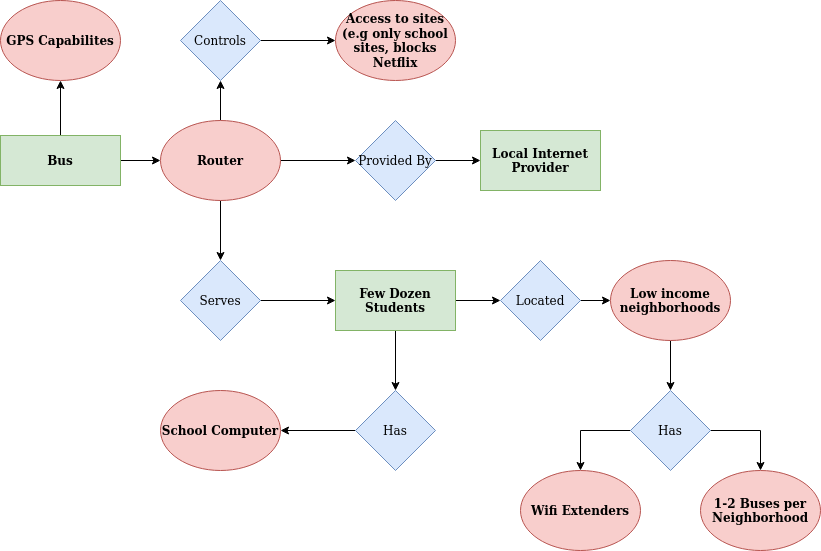

The diagram above was exported from draw.io. Its source (the exported page's mxGraphModel, read from the mxfile embedded in the PNG):
<mxGraphModel dx="1422" dy="768" grid="1" gridSize="10" guides="1" tooltips="1" connect="1" arrows="1" fold="1" page="1" pageScale="1" pageWidth="850" pageHeight="1100" math="0" shadow="0">
  <root>
    <mxCell id="0" />
    <mxCell id="1" parent="0" />
    <mxCell id="1tPDzVhPr9GpT_S0lvM5-60" value="" style="edgeStyle=orthogonalEdgeStyle;rounded=0;orthogonalLoop=1;jettySize=auto;html=1;" edge="1" parent="1" source="1tPDzVhPr9GpT_S0lvM5-1" target="1tPDzVhPr9GpT_S0lvM5-59">
      <mxGeometry relative="1" as="geometry" />
    </mxCell>
    <mxCell id="1tPDzVhPr9GpT_S0lvM5-64" value="" style="edgeStyle=orthogonalEdgeStyle;rounded=0;orthogonalLoop=1;jettySize=auto;html=1;" edge="1" parent="1" source="1tPDzVhPr9GpT_S0lvM5-1" target="1tPDzVhPr9GpT_S0lvM5-63">
      <mxGeometry relative="1" as="geometry" />
    </mxCell>
    <mxCell id="1tPDzVhPr9GpT_S0lvM5-1" value="Bus" style="rounded=0;whiteSpace=wrap;html=1;fontStyle=1;fillColor=#d5e8d4;strokeColor=#82b366;" vertex="1" parent="1">
      <mxGeometry x="10" y="175" width="120" height="50" as="geometry" />
    </mxCell>
    <mxCell id="1tPDzVhPr9GpT_S0lvM5-17" value="" style="edgeStyle=orthogonalEdgeStyle;rounded=0;orthogonalLoop=1;jettySize=auto;html=1;" edge="1" parent="1" source="1tPDzVhPr9GpT_S0lvM5-13" target="1tPDzVhPr9GpT_S0lvM5-16">
      <mxGeometry relative="1" as="geometry" />
    </mxCell>
    <mxCell id="1tPDzVhPr9GpT_S0lvM5-13" value="Provided By" style="rhombus;whiteSpace=wrap;html=1;fillColor=#dae8fc;strokeColor=#6c8ebf;" vertex="1" parent="1">
      <mxGeometry x="365" y="160" width="80" height="80" as="geometry" />
    </mxCell>
    <mxCell id="1tPDzVhPr9GpT_S0lvM5-16" value="Local Internet Provider" style="whiteSpace=wrap;html=1;fontStyle=1;fillColor=#d5e8d4;strokeColor=#82b366;" vertex="1" parent="1">
      <mxGeometry x="490" y="170" width="120" height="60" as="geometry" />
    </mxCell>
    <mxCell id="1tPDzVhPr9GpT_S0lvM5-36" value="" style="edgeStyle=orthogonalEdgeStyle;rounded=0;orthogonalLoop=1;jettySize=auto;html=1;" edge="1" parent="1" source="1tPDzVhPr9GpT_S0lvM5-25" target="1tPDzVhPr9GpT_S0lvM5-35">
      <mxGeometry relative="1" as="geometry" />
    </mxCell>
    <mxCell id="1tPDzVhPr9GpT_S0lvM5-82" value="" style="edgeStyle=orthogonalEdgeStyle;rounded=0;orthogonalLoop=1;jettySize=auto;html=1;" edge="1" parent="1" source="1tPDzVhPr9GpT_S0lvM5-25" target="1tPDzVhPr9GpT_S0lvM5-79">
      <mxGeometry relative="1" as="geometry" />
    </mxCell>
    <mxCell id="1tPDzVhPr9GpT_S0lvM5-25" value="Few Dozen Students" style="whiteSpace=wrap;html=1;rounded=0;fontStyle=1;fillColor=#d5e8d4;strokeColor=#82b366;" vertex="1" parent="1">
      <mxGeometry x="345" y="310" width="120" height="60" as="geometry" />
    </mxCell>
    <mxCell id="1tPDzVhPr9GpT_S0lvM5-87" value="" style="edgeStyle=orthogonalEdgeStyle;rounded=0;orthogonalLoop=1;jettySize=auto;html=1;" edge="1" parent="1" source="1tPDzVhPr9GpT_S0lvM5-35" target="1tPDzVhPr9GpT_S0lvM5-86">
      <mxGeometry relative="1" as="geometry" />
    </mxCell>
    <mxCell id="1tPDzVhPr9GpT_S0lvM5-35" value="Has" style="rhombus;whiteSpace=wrap;html=1;rounded=0;fontStyle=0;fillColor=#dae8fc;strokeColor=#6c8ebf;" vertex="1" parent="1">
      <mxGeometry x="365" y="430" width="80" height="80" as="geometry" />
    </mxCell>
    <mxCell id="1tPDzVhPr9GpT_S0lvM5-46" value="" style="edgeStyle=orthogonalEdgeStyle;rounded=0;orthogonalLoop=1;jettySize=auto;html=1;exitX=1;exitY=0.5;exitDx=0;exitDy=0;entryX=0.5;entryY=0;entryDx=0;entryDy=0;" edge="1" parent="1" source="1tPDzVhPr9GpT_S0lvM5-42" target="1tPDzVhPr9GpT_S0lvM5-76">
      <mxGeometry relative="1" as="geometry">
        <mxPoint x="765" y="540" as="targetPoint" />
      </mxGeometry>
    </mxCell>
    <mxCell id="1tPDzVhPr9GpT_S0lvM5-78" value="" style="edgeStyle=orthogonalEdgeStyle;rounded=0;orthogonalLoop=1;jettySize=auto;html=1;entryX=0.5;entryY=0;entryDx=0;entryDy=0;exitX=0;exitY=0.5;exitDx=0;exitDy=0;" edge="1" parent="1" source="1tPDzVhPr9GpT_S0lvM5-42" target="1tPDzVhPr9GpT_S0lvM5-77">
      <mxGeometry relative="1" as="geometry">
        <mxPoint x="565" y="520" as="targetPoint" />
      </mxGeometry>
    </mxCell>
    <mxCell id="1tPDzVhPr9GpT_S0lvM5-42" value="Has" style="rhombus;whiteSpace=wrap;html=1;rounded=0;fontStyle=0;fillColor=#dae8fc;strokeColor=#6c8ebf;" vertex="1" parent="1">
      <mxGeometry x="640" y="430" width="80" height="80" as="geometry" />
    </mxCell>
    <mxCell id="1tPDzVhPr9GpT_S0lvM5-85" value="" style="edgeStyle=orthogonalEdgeStyle;rounded=0;orthogonalLoop=1;jettySize=auto;html=1;" edge="1" parent="1" source="1tPDzVhPr9GpT_S0lvM5-49" target="1tPDzVhPr9GpT_S0lvM5-84">
      <mxGeometry relative="1" as="geometry" />
    </mxCell>
    <mxCell id="1tPDzVhPr9GpT_S0lvM5-49" value="Controls" style="rhombus;whiteSpace=wrap;html=1;rounded=0;fontStyle=0;fillColor=#dae8fc;strokeColor=#6c8ebf;" vertex="1" parent="1">
      <mxGeometry x="190" y="40" width="80" height="80" as="geometry" />
    </mxCell>
    <mxCell id="1tPDzVhPr9GpT_S0lvM5-71" value="" style="edgeStyle=orthogonalEdgeStyle;rounded=0;orthogonalLoop=1;jettySize=auto;html=1;" edge="1" parent="1" source="1tPDzVhPr9GpT_S0lvM5-53" target="1tPDzVhPr9GpT_S0lvM5-25">
      <mxGeometry relative="1" as="geometry" />
    </mxCell>
    <mxCell id="1tPDzVhPr9GpT_S0lvM5-53" value="Serves" style="rhombus;whiteSpace=wrap;html=1;rounded=0;fontStyle=0;fillColor=#dae8fc;strokeColor=#6c8ebf;" vertex="1" parent="1">
      <mxGeometry x="190" y="300" width="80" height="80" as="geometry" />
    </mxCell>
    <mxCell id="1tPDzVhPr9GpT_S0lvM5-59" value="GPS Capabilites" style="ellipse;whiteSpace=wrap;html=1;fontStyle=1;fillColor=#f8cecc;strokeColor=#b85450;" vertex="1" parent="1">
      <mxGeometry x="10" y="40" width="120" height="80" as="geometry" />
    </mxCell>
    <mxCell id="1tPDzVhPr9GpT_S0lvM5-67" value="" style="edgeStyle=orthogonalEdgeStyle;rounded=0;orthogonalLoop=1;jettySize=auto;html=1;" edge="1" parent="1" source="1tPDzVhPr9GpT_S0lvM5-63" target="1tPDzVhPr9GpT_S0lvM5-49">
      <mxGeometry relative="1" as="geometry" />
    </mxCell>
    <mxCell id="1tPDzVhPr9GpT_S0lvM5-68" value="" style="edgeStyle=orthogonalEdgeStyle;rounded=0;orthogonalLoop=1;jettySize=auto;html=1;" edge="1" parent="1" source="1tPDzVhPr9GpT_S0lvM5-63" target="1tPDzVhPr9GpT_S0lvM5-13">
      <mxGeometry relative="1" as="geometry" />
    </mxCell>
    <mxCell id="1tPDzVhPr9GpT_S0lvM5-69" value="" style="edgeStyle=orthogonalEdgeStyle;rounded=0;orthogonalLoop=1;jettySize=auto;html=1;" edge="1" parent="1" source="1tPDzVhPr9GpT_S0lvM5-63" target="1tPDzVhPr9GpT_S0lvM5-53">
      <mxGeometry relative="1" as="geometry" />
    </mxCell>
    <mxCell id="1tPDzVhPr9GpT_S0lvM5-63" value="&lt;div&gt;Router&lt;/div&gt;" style="ellipse;whiteSpace=wrap;html=1;fontStyle=1;fillColor=#f8cecc;strokeColor=#b85450;" vertex="1" parent="1">
      <mxGeometry x="170" y="160" width="120" height="80" as="geometry" />
    </mxCell>
    <mxCell id="1tPDzVhPr9GpT_S0lvM5-83" value="" style="edgeStyle=orthogonalEdgeStyle;rounded=0;orthogonalLoop=1;jettySize=auto;html=1;" edge="1" parent="1" source="1tPDzVhPr9GpT_S0lvM5-72" target="1tPDzVhPr9GpT_S0lvM5-42">
      <mxGeometry relative="1" as="geometry" />
    </mxCell>
    <mxCell id="1tPDzVhPr9GpT_S0lvM5-72" value="Low income neighborhoods" style="ellipse;whiteSpace=wrap;html=1;fontStyle=1;fillColor=#f8cecc;strokeColor=#b85450;" vertex="1" parent="1">
      <mxGeometry x="620" y="300" width="120" height="80" as="geometry" />
    </mxCell>
    <mxCell id="1tPDzVhPr9GpT_S0lvM5-76" value="1-2 Buses per Neighborhood" style="ellipse;whiteSpace=wrap;html=1;fontStyle=1;fillColor=#f8cecc;strokeColor=#b85450;" vertex="1" parent="1">
      <mxGeometry x="710" y="510" width="120" height="80" as="geometry" />
    </mxCell>
    <mxCell id="1tPDzVhPr9GpT_S0lvM5-77" value="Wifi Extenders" style="ellipse;whiteSpace=wrap;html=1;fontStyle=1;fillColor=#f8cecc;strokeColor=#b85450;" vertex="1" parent="1">
      <mxGeometry x="530" y="510" width="120" height="80" as="geometry" />
    </mxCell>
    <mxCell id="1tPDzVhPr9GpT_S0lvM5-81" value="" style="edgeStyle=orthogonalEdgeStyle;rounded=0;orthogonalLoop=1;jettySize=auto;html=1;" edge="1" parent="1" source="1tPDzVhPr9GpT_S0lvM5-79" target="1tPDzVhPr9GpT_S0lvM5-72">
      <mxGeometry relative="1" as="geometry" />
    </mxCell>
    <mxCell id="1tPDzVhPr9GpT_S0lvM5-79" value="Located" style="rhombus;whiteSpace=wrap;html=1;rounded=0;fontStyle=0;fillColor=#dae8fc;strokeColor=#6c8ebf;" vertex="1" parent="1">
      <mxGeometry x="510" y="300" width="80" height="80" as="geometry" />
    </mxCell>
    <mxCell id="1tPDzVhPr9GpT_S0lvM5-84" value="Access to sites (e.g only school sites, blocks Netflix" style="ellipse;whiteSpace=wrap;html=1;fontStyle=1;fillColor=#f8cecc;strokeColor=#b85450;" vertex="1" parent="1">
      <mxGeometry x="345" y="40" width="120" height="80" as="geometry" />
    </mxCell>
    <mxCell id="1tPDzVhPr9GpT_S0lvM5-86" value="School Computer" style="ellipse;whiteSpace=wrap;html=1;fontStyle=1;fillColor=#f8cecc;strokeColor=#b85450;" vertex="1" parent="1">
      <mxGeometry x="170" y="430" width="120" height="80" as="geometry" />
    </mxCell>
  </root>
</mxGraphModel>